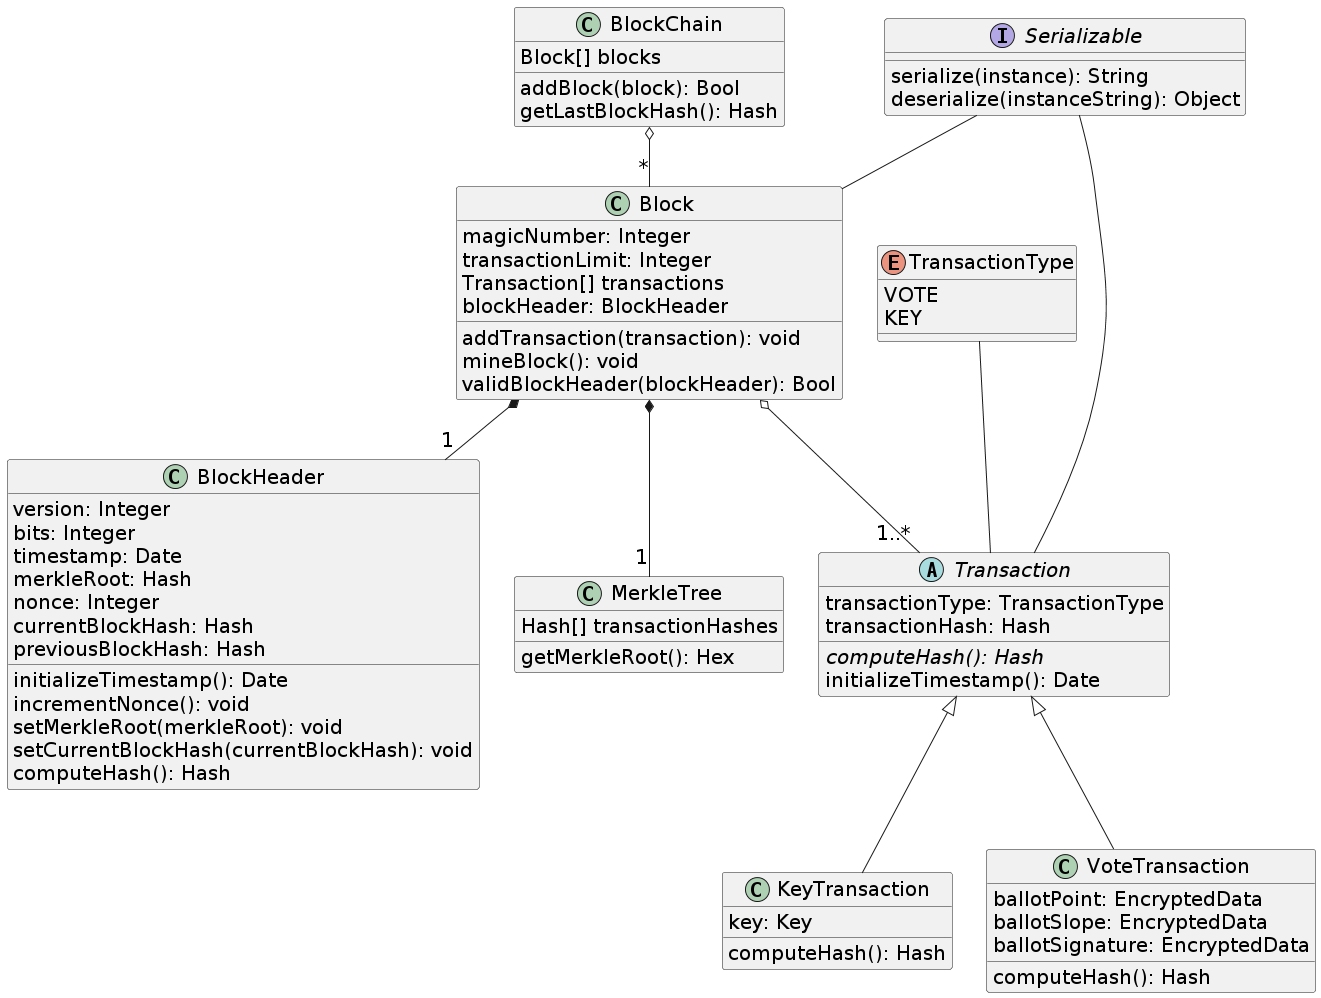

The diagram above was rendered by PlantUML. Its source (embedded in the PNG):
@startuml
skinparam defaultFontSize 20
class BlockChain {
  Block[] blocks
  addBlock(block): Bool
  getLastBlockHash(): Hash
}
class Block {
  magicNumber: Integer
  transactionLimit: Integer
  Transaction[] transactions
  blockHeader: BlockHeader
  addTransaction(transaction): void
  mineBlock(): void
  validBlockHeader(blockHeader): Bool 
}
class BlockHeader {
  version: Integer
  bits: Integer
  timestamp: Date
  merkleRoot: Hash
  nonce: Integer
  currentBlockHash: Hash
  previousBlockHash: Hash
  initializeTimestamp(): Date
  incrementNonce(): void
  setMerkleRoot(merkleRoot): void
  setCurrentBlockHash(currentBlockHash): void
  computeHash(): Hash

}
class MerkleTree {
  Hash[] transactionHashes
  getMerkleRoot(): Hex
}
enum TransactionType {
  VOTE
  KEY
}
interface Serializable {
  serialize(instance): String
  deserialize(instanceString): Object
}
abstract Transaction {
  transactionType: TransactionType
  transactionHash: Hash
  {abstract} computeHash(): Hash
  initializeTimestamp(): Date
}
class KeyTransaction {
  key: Key
  computeHash(): Hash
}
class VoteTransaction {
  ballotPoint: EncryptedData
  ballotSlope: EncryptedData
  ballotSignature: EncryptedData
  computeHash(): Hash
}

BlockChain o-- "*" Block
Block *-- "1" MerkleTree
Block *-- "1" BlockHeader
Block o-- "1..*" Transaction
TransactionType -- Transaction
Serializable -- Transaction
Serializable -- Block
Transaction ^-- KeyTransaction
Transaction ^-- VoteTransaction
@enduml